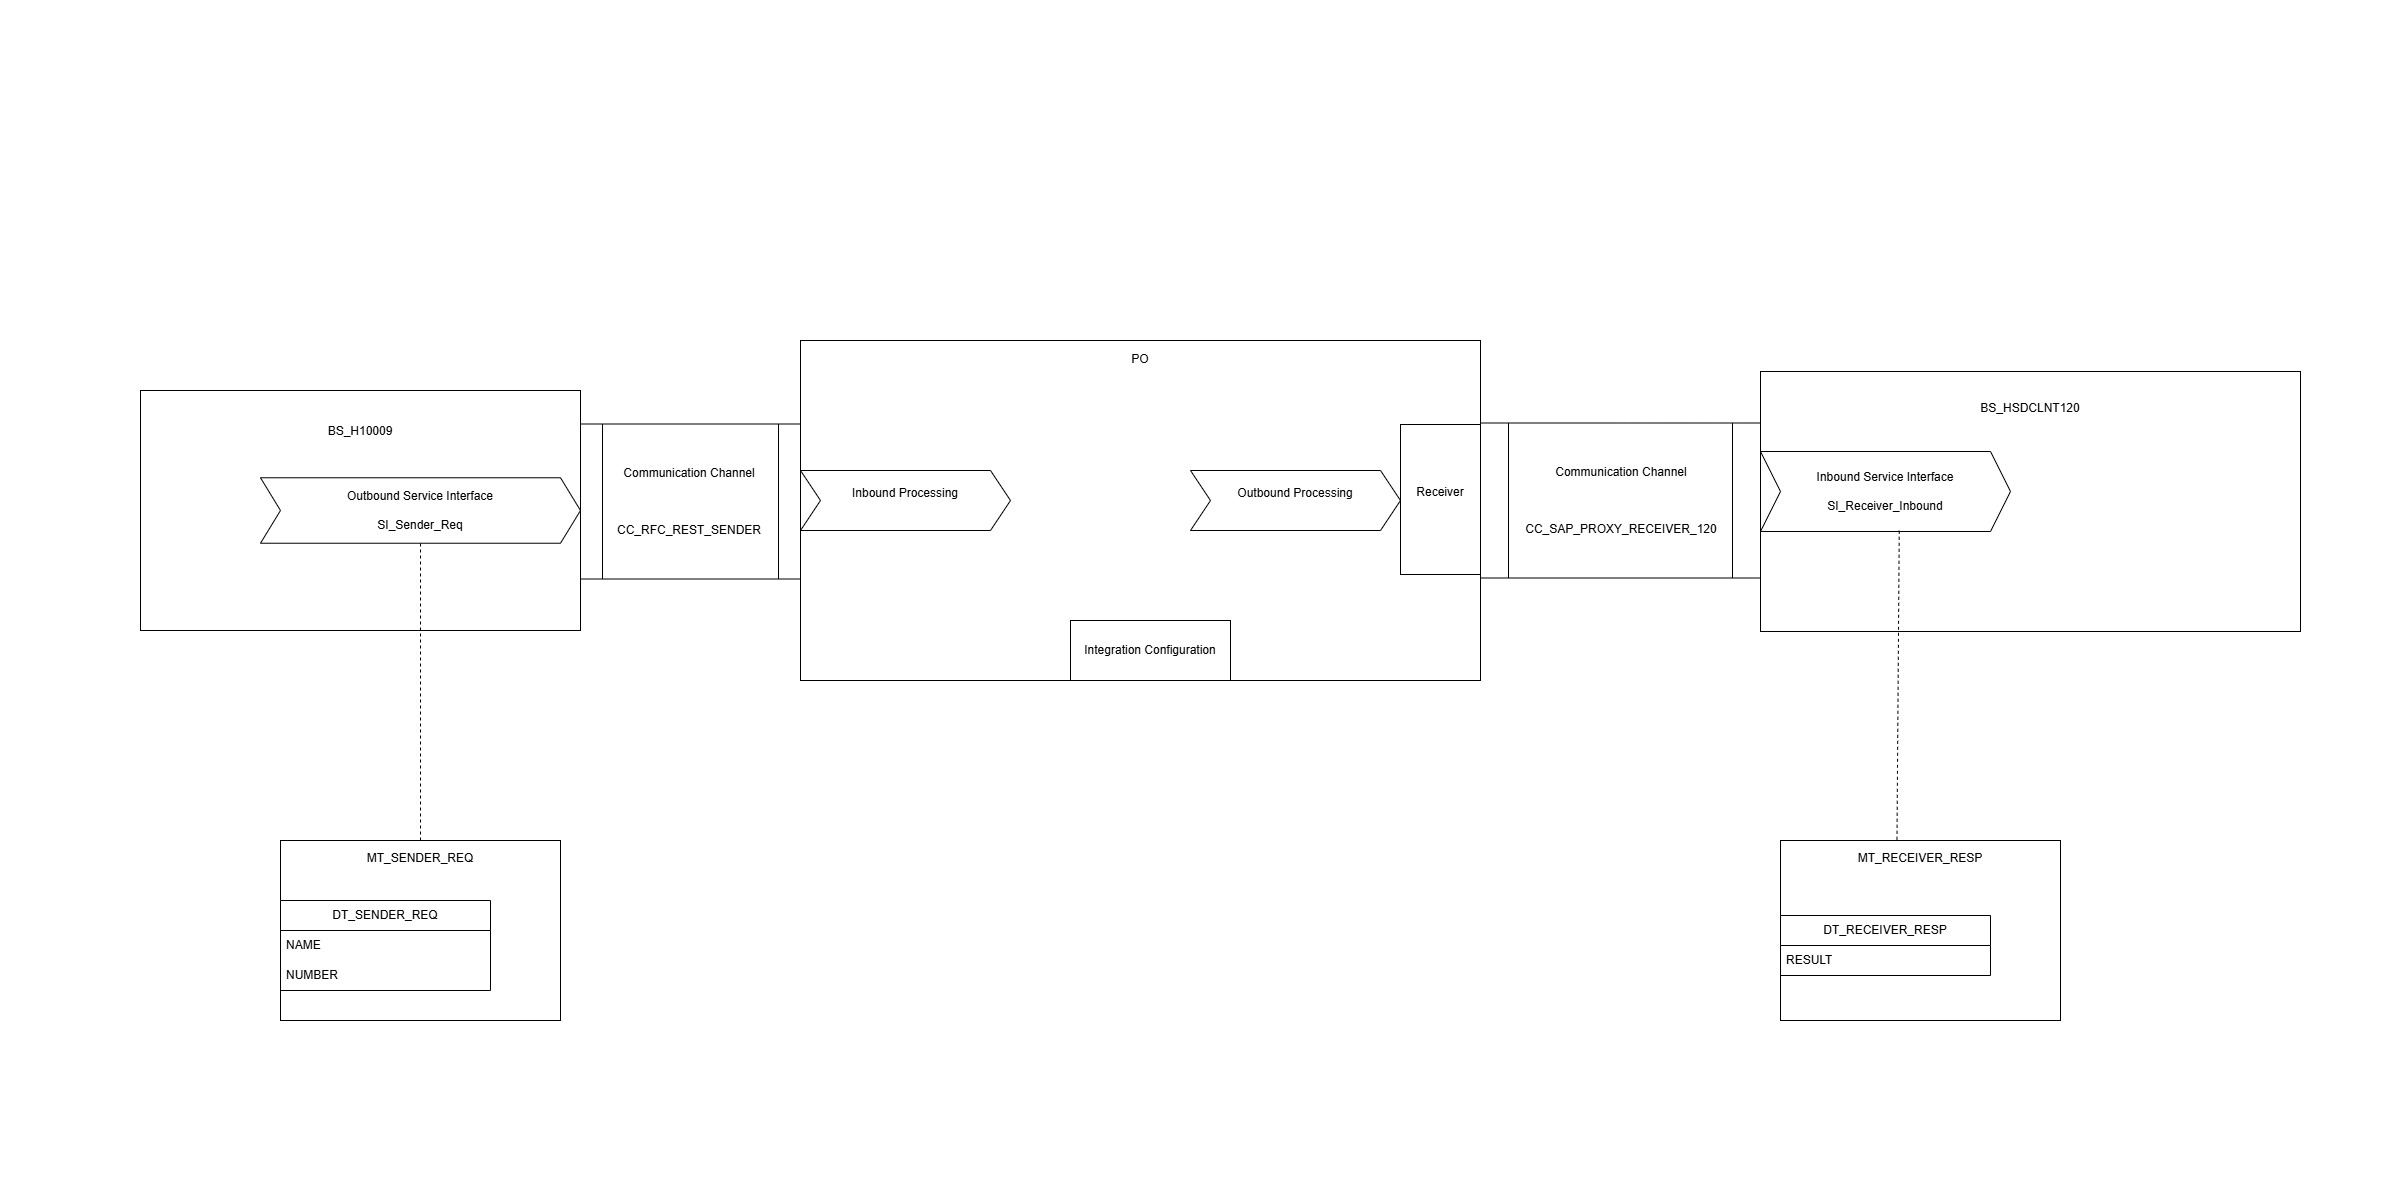

The diagram above was exported from draw.io. Its source (the exported page's mxGraphModel, read from the mxfile embedded in the PNG):
<mxGraphModel dx="2437" dy="1910" grid="1" gridSize="10" guides="1" tooltips="1" connect="1" arrows="1" fold="1" page="0" pageScale="1" pageWidth="827" pageHeight="1169" math="0" shadow="0">
  <root>
    <mxCell id="0" />
    <mxCell id="1" parent="0" />
    <mxCell id="sAwAilU__XxL55NPz3GJ-8" value="" style="group;shadow=0;" parent="1" vertex="1" connectable="0">
      <mxGeometry x="-260" y="-410" width="440" height="790" as="geometry" />
    </mxCell>
    <mxCell id="sAwAilU__XxL55NPz3GJ-4" value="BS_H10009&lt;div&gt;&lt;br&gt;&lt;/div&gt;&lt;div&gt;&lt;br&gt;&lt;/div&gt;&lt;div&gt;&lt;br&gt;&lt;/div&gt;&lt;div&gt;&lt;br&gt;&lt;/div&gt;&lt;div&gt;&lt;br&gt;&lt;/div&gt;&lt;div&gt;&lt;br&gt;&lt;/div&gt;&lt;div&gt;&lt;br&gt;&lt;/div&gt;&lt;div&gt;&lt;br&gt;&lt;/div&gt;&lt;div&gt;&lt;br&gt;&lt;/div&gt;&lt;div&gt;&lt;br&gt;&lt;/div&gt;&lt;div&gt;&lt;br&gt;&lt;/div&gt;" style="rounded=0;whiteSpace=wrap;html=1;" parent="sAwAilU__XxL55NPz3GJ-8" vertex="1">
      <mxGeometry width="440" height="239.99999999999997" as="geometry" />
    </mxCell>
    <mxCell id="sAwAilU__XxL55NPz3GJ-7" value="Outbound Service Interface&lt;br&gt;&lt;div&gt;&lt;br&gt;SI_Sender_Req&lt;/div&gt;" style="shape=step;perimeter=stepPerimeter;whiteSpace=wrap;html=1;fixedSize=1;" parent="sAwAilU__XxL55NPz3GJ-8" vertex="1">
      <mxGeometry x="120" y="87.27272727272727" width="320" height="65.45454545454545" as="geometry" />
    </mxCell>
    <mxCell id="sAwAilU__XxL55NPz3GJ-14" value="" style="group" parent="1" vertex="1" connectable="0">
      <mxGeometry x="400" y="-460" width="680" height="340" as="geometry" />
    </mxCell>
    <mxCell id="sAwAilU__XxL55NPz3GJ-10" value="PO&lt;br&gt;&lt;br&gt;&lt;br&gt;&lt;br&gt;&lt;br&gt;&lt;br&gt;&lt;br&gt;&lt;br&gt;&lt;br&gt;&lt;br&gt;&lt;br&gt;&lt;br&gt;&lt;br&gt;&lt;br&gt;&lt;br&gt;&lt;br&gt;&lt;br&gt;&lt;br&gt;&lt;br&gt;&lt;br&gt;&lt;br&gt;&lt;div&gt;&lt;br&gt;&lt;/div&gt;" style="rounded=0;whiteSpace=wrap;html=1;" parent="sAwAilU__XxL55NPz3GJ-14" vertex="1">
      <mxGeometry width="680" height="340" as="geometry" />
    </mxCell>
    <mxCell id="sAwAilU__XxL55NPz3GJ-11" value="Inbound Processing&lt;br&gt;&lt;div&gt;&lt;br&gt;&lt;/div&gt;" style="shape=step;perimeter=stepPerimeter;whiteSpace=wrap;html=1;fixedSize=1;" parent="sAwAilU__XxL55NPz3GJ-14" vertex="1">
      <mxGeometry y="130" width="210" height="60" as="geometry" />
    </mxCell>
    <mxCell id="sAwAilU__XxL55NPz3GJ-12" value="Outbound Processing&lt;br&gt;&lt;div&gt;&lt;br&gt;&lt;/div&gt;" style="shape=step;perimeter=stepPerimeter;whiteSpace=wrap;html=1;fixedSize=1;" parent="sAwAilU__XxL55NPz3GJ-14" vertex="1">
      <mxGeometry x="390" y="130" width="210" height="60" as="geometry" />
    </mxCell>
    <mxCell id="sAwAilU__XxL55NPz3GJ-13" value="Receiver&lt;br&gt;&lt;div&gt;&lt;br/&gt;&lt;/div&gt;" style="rounded=0;whiteSpace=wrap;html=1;" parent="sAwAilU__XxL55NPz3GJ-14" vertex="1">
      <mxGeometry x="600" y="84" width="80" height="150" as="geometry" />
    </mxCell>
    <mxCell id="EZSnbwi2auQqKGGFjHIN-2" value="Integration Configuration" style="rounded=0;whiteSpace=wrap;html=1;" parent="sAwAilU__XxL55NPz3GJ-14" vertex="1">
      <mxGeometry x="270" y="280" width="160" height="60" as="geometry" />
    </mxCell>
    <mxCell id="sAwAilU__XxL55NPz3GJ-17" value="" style="group" parent="1" vertex="1" connectable="0">
      <mxGeometry x="1360" y="-429" width="540" height="260" as="geometry" />
    </mxCell>
    <mxCell id="sAwAilU__XxL55NPz3GJ-15" value="BS_HSDCLNT120&lt;br&gt;&lt;br&gt;&lt;br&gt;&lt;br&gt;&lt;br&gt;&lt;br&gt;&lt;br&gt;&lt;br&gt;&lt;br&gt;&lt;br&gt;&lt;br&gt;&lt;br&gt;&lt;br&gt;&lt;div&gt;&lt;br&gt;&lt;/div&gt;" style="rounded=0;whiteSpace=wrap;html=1;" parent="sAwAilU__XxL55NPz3GJ-17" vertex="1">
      <mxGeometry width="540" height="260" as="geometry" />
    </mxCell>
    <mxCell id="sAwAilU__XxL55NPz3GJ-16" value="Inbound Service Interface&lt;br&gt;&lt;br&gt;SI_Receiver_Inbound" style="shape=step;perimeter=stepPerimeter;whiteSpace=wrap;html=1;fixedSize=1;" parent="sAwAilU__XxL55NPz3GJ-17" vertex="1">
      <mxGeometry y="80" width="250" height="80" as="geometry" />
    </mxCell>
    <mxCell id="EZSnbwi2auQqKGGFjHIN-1" value="Communication Channel&lt;div&gt;&lt;br&gt;&lt;/div&gt;&lt;div&gt;&lt;br&gt;&lt;/div&gt;&lt;div&gt;&lt;br&gt;&lt;/div&gt;&lt;div&gt;CC_RFC_REST_SENDER&lt;/div&gt;" style="shape=process;whiteSpace=wrap;html=1;backgroundOutline=1;" parent="1" vertex="1">
      <mxGeometry x="180" y="-376.5" width="220" height="155" as="geometry" />
    </mxCell>
    <mxCell id="EZSnbwi2auQqKGGFjHIN-5" value="Communication Channel&lt;div&gt;&lt;br&gt;&lt;/div&gt;&lt;div&gt;&lt;br&gt;&lt;/div&gt;&lt;div&gt;&lt;br&gt;&lt;/div&gt;&lt;div&gt;CC_SAP_PROXY_RECEIVER_120&lt;/div&gt;" style="shape=process;whiteSpace=wrap;html=1;backgroundOutline=1;" parent="1" vertex="1">
      <mxGeometry x="1080" y="-377.5" width="280" height="155" as="geometry" />
    </mxCell>
    <mxCell id="EZSnbwi2auQqKGGFjHIN-6" value="" style="endArrow=none;dashed=1;html=1;rounded=0;" parent="1" target="sAwAilU__XxL55NPz3GJ-7" edge="1">
      <mxGeometry width="50" height="50" relative="1" as="geometry">
        <mxPoint x="20" y="40" as="sourcePoint" />
        <mxPoint x="-30" y="-120" as="targetPoint" />
      </mxGeometry>
    </mxCell>
    <mxCell id="EZSnbwi2auQqKGGFjHIN-9" value="" style="endArrow=none;dashed=1;html=1;rounded=0;entryX=0.555;entryY=0.979;entryDx=0;entryDy=0;entryPerimeter=0;exitX=0.416;exitY=-0.004;exitDx=0;exitDy=0;exitPerimeter=0;" parent="1" source="EZSnbwi2auQqKGGFjHIN-8" target="sAwAilU__XxL55NPz3GJ-16" edge="1">
      <mxGeometry width="50" height="50" relative="1" as="geometry">
        <mxPoint x="1505" as="sourcePoint" />
        <mxPoint x="990" y="80" as="targetPoint" />
      </mxGeometry>
    </mxCell>
    <mxCell id="a4FD-zOBCpnMNfNcbSZD-2" value="" style="group" parent="1" vertex="1" connectable="0">
      <mxGeometry x="-120" y="40" width="280" height="180" as="geometry" />
    </mxCell>
    <mxCell id="EZSnbwi2auQqKGGFjHIN-7" value="MT_SENDER_REQ&lt;div&gt;&lt;br&gt;&lt;/div&gt;&lt;div&gt;&lt;br&gt;&lt;br&gt;&lt;br&gt;&lt;br&gt;&lt;br&gt;&lt;br&gt;&lt;br&gt;&lt;br&gt;&lt;div&gt;&lt;br&gt;&lt;/div&gt;&lt;/div&gt;" style="rounded=0;whiteSpace=wrap;html=1;" parent="a4FD-zOBCpnMNfNcbSZD-2" vertex="1">
      <mxGeometry width="280" height="180" as="geometry" />
    </mxCell>
    <mxCell id="EZSnbwi2auQqKGGFjHIN-10" value="DT_SENDER_REQ" style="swimlane;fontStyle=0;childLayout=stackLayout;horizontal=1;startSize=30;horizontalStack=0;resizeParent=1;resizeParentMax=0;resizeLast=0;collapsible=1;marginBottom=0;whiteSpace=wrap;html=1;" parent="a4FD-zOBCpnMNfNcbSZD-2" vertex="1">
      <mxGeometry y="60" width="210" height="90" as="geometry" />
    </mxCell>
    <mxCell id="EZSnbwi2auQqKGGFjHIN-11" value="NAME" style="text;strokeColor=none;fillColor=none;align=left;verticalAlign=middle;spacingLeft=4;spacingRight=4;overflow=hidden;points=[[0,0.5],[1,0.5]];portConstraint=eastwest;rotatable=0;whiteSpace=wrap;html=1;" parent="EZSnbwi2auQqKGGFjHIN-10" vertex="1">
      <mxGeometry y="30" width="210" height="30" as="geometry" />
    </mxCell>
    <mxCell id="EZSnbwi2auQqKGGFjHIN-12" value="NUMBER" style="text;strokeColor=none;fillColor=none;align=left;verticalAlign=middle;spacingLeft=4;spacingRight=4;overflow=hidden;points=[[0,0.5],[1,0.5]];portConstraint=eastwest;rotatable=0;whiteSpace=wrap;html=1;" parent="EZSnbwi2auQqKGGFjHIN-10" vertex="1">
      <mxGeometry y="60" width="210" height="30" as="geometry" />
    </mxCell>
    <mxCell id="a4FD-zOBCpnMNfNcbSZD-3" value="" style="group" parent="1" vertex="1" connectable="0">
      <mxGeometry x="1380" y="40" width="280" height="180" as="geometry" />
    </mxCell>
    <mxCell id="EZSnbwi2auQqKGGFjHIN-8" value="MT_RECEIVER_RESP&lt;div&gt;&lt;br&gt;&lt;/div&gt;&lt;div&gt;&lt;br&gt;&lt;br&gt;&lt;br&gt;&lt;br&gt;&lt;br&gt;&lt;br&gt;&lt;br&gt;&lt;br&gt;&lt;div&gt;&lt;br&gt;&lt;/div&gt;&lt;/div&gt;" style="rounded=0;whiteSpace=wrap;html=1;" parent="a4FD-zOBCpnMNfNcbSZD-3" vertex="1">
      <mxGeometry width="280" height="180" as="geometry" />
    </mxCell>
    <mxCell id="EZSnbwi2auQqKGGFjHIN-14" value="DT_RECEIVER_RESP" style="swimlane;fontStyle=0;childLayout=stackLayout;horizontal=1;startSize=30;horizontalStack=0;resizeParent=1;resizeParentMax=0;resizeLast=0;collapsible=1;marginBottom=0;whiteSpace=wrap;html=1;" parent="a4FD-zOBCpnMNfNcbSZD-3" vertex="1">
      <mxGeometry y="75" width="210" height="60" as="geometry" />
    </mxCell>
    <mxCell id="EZSnbwi2auQqKGGFjHIN-15" value="RESULT" style="text;strokeColor=none;fillColor=none;align=left;verticalAlign=middle;spacingLeft=4;spacingRight=4;overflow=hidden;points=[[0,0.5],[1,0.5]];portConstraint=eastwest;rotatable=0;whiteSpace=wrap;html=1;" parent="EZSnbwi2auQqKGGFjHIN-14" vertex="1">
      <mxGeometry y="30" width="210" height="30" as="geometry" />
    </mxCell>
  </root>
</mxGraphModel>